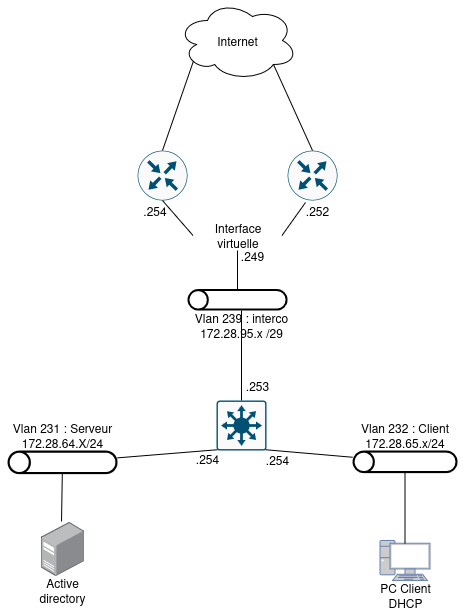

The diagram above was exported from draw.io. Its source (the exported page's mxGraphModel, read from the mxfile embedded in the PNG):
<mxGraphModel dx="1373" dy="754" grid="1" gridSize="10" guides="1" tooltips="1" connect="1" arrows="1" fold="1" page="1" pageScale="1" pageWidth="827" pageHeight="1169" math="0" shadow="0">
  <root>
    <mxCell id="0" />
    <mxCell id="1" parent="0" />
    <mxCell id="a5-3fMOm6GQ6o93qHDnQ-1" value="Internet" style="ellipse;shape=cloud;whiteSpace=wrap;html=1;" parent="1" vertex="1">
      <mxGeometry x="350" y="30" width="120" height="80" as="geometry" />
    </mxCell>
    <mxCell id="2vWqZJId4R-WWW28JVpw-1" value="" style="sketch=0;points=[[0.015,0.015,0],[0.985,0.015,0],[0.985,0.985,0],[0.015,0.985,0],[0.25,0,0],[0.5,0,0],[0.75,0,0],[1,0.25,0],[1,0.5,0],[1,0.75,0],[0.75,1,0],[0.5,1,0],[0.25,1,0],[0,0.75,0],[0,0.5,0],[0,0.25,0]];verticalLabelPosition=bottom;html=1;verticalAlign=top;aspect=fixed;align=center;pointerEvents=1;shape=mxgraph.cisco19.rect;prIcon=l3_switch;fillColor=#FAFAFA;strokeColor=#005073;" parent="1" vertex="1">
      <mxGeometry x="389" y="430" width="50" height="50" as="geometry" />
    </mxCell>
    <mxCell id="2vWqZJId4R-WWW28JVpw-2" value="" style="sketch=0;points=[[0.5,0,0],[1,0.5,0],[0.5,1,0],[0,0.5,0],[0.145,0.145,0],[0.8555,0.145,0],[0.855,0.8555,0],[0.145,0.855,0]];verticalLabelPosition=bottom;html=1;verticalAlign=top;aspect=fixed;align=center;pointerEvents=1;shape=mxgraph.cisco19.rect;prIcon=router;fillColor=#FAFAFA;strokeColor=#005073;" parent="1" vertex="1">
      <mxGeometry x="310" y="180" width="50" height="50" as="geometry" />
    </mxCell>
    <mxCell id="2vWqZJId4R-WWW28JVpw-3" value="" style="sketch=0;points=[[0.5,0,0],[1,0.5,0],[0.5,1,0],[0,0.5,0],[0.145,0.145,0],[0.8555,0.145,0],[0.855,0.8555,0],[0.145,0.855,0]];verticalLabelPosition=bottom;html=1;verticalAlign=top;aspect=fixed;align=center;pointerEvents=1;shape=mxgraph.cisco19.rect;prIcon=router;fillColor=#FAFAFA;strokeColor=#005073;" parent="1" vertex="1">
      <mxGeometry x="460" y="180" width="50" height="50" as="geometry" />
    </mxCell>
    <mxCell id="2vWqZJId4R-WWW28JVpw-4" value="" style="fontColor=#0066CC;verticalAlign=top;verticalLabelPosition=bottom;labelPosition=center;align=center;html=1;outlineConnect=0;fillColor=#CCCCCC;strokeColor=#6881B3;gradientColor=none;gradientDirection=north;strokeWidth=2;shape=mxgraph.networks.pc;" parent="1" vertex="1">
      <mxGeometry x="552.5" y="570" width="50" height="40" as="geometry" />
    </mxCell>
    <mxCell id="2vWqZJId4R-WWW28JVpw-5" value="" style="image;points=[];aspect=fixed;html=1;align=center;shadow=0;dashed=0;image=img/lib/allied_telesis/computer_and_terminals/Server_Desktop.svg;" parent="1" vertex="1">
      <mxGeometry x="213.7" y="551" width="42.599999999999994" height="54" as="geometry" />
    </mxCell>
    <mxCell id="2vWqZJId4R-WWW28JVpw-6" value="" style="sketch=0;verticalLabelPosition=bottom;sketch=0;aspect=fixed;html=1;verticalAlign=top;strokeColor=none;fillColor=#000000;align=center;outlineConnect=0;pointerEvents=1;shape=mxgraph.citrix2.tunnel;" parent="1" vertex="1">
      <mxGeometry x="180" y="480" width="110" height="23.65" as="geometry" />
    </mxCell>
    <mxCell id="2vWqZJId4R-WWW28JVpw-7" value="" style="sketch=0;verticalLabelPosition=bottom;sketch=0;aspect=fixed;html=1;verticalAlign=top;strokeColor=none;fillColor=#000000;align=center;outlineConnect=0;pointerEvents=1;shape=mxgraph.citrix2.tunnel;" parent="1" vertex="1">
      <mxGeometry x="525" y="480" width="105" height="22.58" as="geometry" />
    </mxCell>
    <mxCell id="2vWqZJId4R-WWW28JVpw-8" value="" style="sketch=0;verticalLabelPosition=bottom;sketch=0;aspect=fixed;html=1;verticalAlign=top;strokeColor=none;fillColor=#000000;align=center;outlineConnect=0;pointerEvents=1;shape=mxgraph.citrix2.tunnel;" parent="1" vertex="1">
      <mxGeometry x="360" y="318.5" width="100" height="21.5" as="geometry" />
    </mxCell>
    <mxCell id="2vWqZJId4R-WWW28JVpw-9" value="&lt;div&gt;Vlan 239 : interco&lt;/div&gt;&lt;div&gt;172.28.95.x /29&lt;/div&gt;" style="text;html=1;align=center;verticalAlign=middle;whiteSpace=wrap;rounded=0;" parent="1" vertex="1">
      <mxGeometry x="329" y="340" width="170" height="30" as="geometry" />
    </mxCell>
    <mxCell id="2vWqZJId4R-WWW28JVpw-10" value="&lt;div&gt;Vlan 231 : Serveur&lt;/div&gt;&lt;div&gt;172.28.64.X/24&lt;/div&gt;" style="text;html=1;align=center;verticalAlign=middle;whiteSpace=wrap;rounded=0;" parent="1" vertex="1">
      <mxGeometry x="173" y="450" width="124" height="30" as="geometry" />
    </mxCell>
    <mxCell id="2vWqZJId4R-WWW28JVpw-11" value="Active directory" style="text;html=1;align=center;verticalAlign=middle;whiteSpace=wrap;rounded=0;" parent="1" vertex="1">
      <mxGeometry x="205" y="605" width="60" height="30" as="geometry" />
    </mxCell>
    <mxCell id="2vWqZJId4R-WWW28JVpw-12" value="" style="endArrow=none;html=1;rounded=0;entryX=0.477;entryY=0;entryDx=0;entryDy=0;entryPerimeter=0;" parent="1" source="2vWqZJId4R-WWW28JVpw-6" target="2vWqZJId4R-WWW28JVpw-5" edge="1">
      <mxGeometry width="50" height="50" relative="1" as="geometry">
        <mxPoint x="110" y="590" as="sourcePoint" />
        <mxPoint x="160" y="540" as="targetPoint" />
      </mxGeometry>
    </mxCell>
    <mxCell id="2vWqZJId4R-WWW28JVpw-13" value="&lt;div&gt;Vlan 232 : Client&lt;/div&gt;&lt;div&gt;172.28.65.x/24&lt;/div&gt;" style="text;html=1;align=center;verticalAlign=middle;whiteSpace=wrap;rounded=0;" parent="1" vertex="1">
      <mxGeometry x="516.25" y="450" width="122.5" height="30" as="geometry" />
    </mxCell>
    <mxCell id="2vWqZJId4R-WWW28JVpw-15" value="&lt;div&gt;PC Client&lt;/div&gt;&lt;div&gt;DHCP&lt;/div&gt;" style="text;html=1;align=center;verticalAlign=middle;whiteSpace=wrap;rounded=0;" parent="1" vertex="1">
      <mxGeometry x="547.5" y="610" width="60" height="30" as="geometry" />
    </mxCell>
    <mxCell id="2vWqZJId4R-WWW28JVpw-16" value="" style="endArrow=none;html=1;rounded=0;exitX=0.5;exitY=0.07;exitDx=0;exitDy=0;exitPerimeter=0;" parent="1" source="2vWqZJId4R-WWW28JVpw-4" target="2vWqZJId4R-WWW28JVpw-7" edge="1">
      <mxGeometry width="50" height="50" relative="1" as="geometry">
        <mxPoint x="480" y="580" as="sourcePoint" />
        <mxPoint x="530" y="530" as="targetPoint" />
      </mxGeometry>
    </mxCell>
    <mxCell id="2vWqZJId4R-WWW28JVpw-18" value="" style="endArrow=none;html=1;rounded=0;exitX=1;exitY=0.5;exitDx=0;exitDy=0;entryX=0.36;entryY=1.04;entryDx=0;entryDy=0;entryPerimeter=0;" parent="1" source="2vWqZJId4R-WWW28JVpw-19" target="2vWqZJId4R-WWW28JVpw-3" edge="1">
      <mxGeometry width="50" height="50" relative="1" as="geometry">
        <mxPoint x="500" y="310" as="sourcePoint" />
        <mxPoint x="550" y="260" as="targetPoint" />
      </mxGeometry>
    </mxCell>
    <mxCell id="2vWqZJId4R-WWW28JVpw-19" value="Interface virtuelle" style="text;html=1;align=center;verticalAlign=middle;whiteSpace=wrap;rounded=0;" parent="1" vertex="1">
      <mxGeometry x="365.5" y="250" width="89" height="30" as="geometry" />
    </mxCell>
    <mxCell id="2vWqZJId4R-WWW28JVpw-20" value="" style="endArrow=none;html=1;rounded=0;entryX=0.5;entryY=1;entryDx=0;entryDy=0;entryPerimeter=0;exitX=0;exitY=0.5;exitDx=0;exitDy=0;" parent="1" source="2vWqZJId4R-WWW28JVpw-19" target="2vWqZJId4R-WWW28JVpw-2" edge="1">
      <mxGeometry width="50" height="50" relative="1" as="geometry">
        <mxPoint x="250" y="300" as="sourcePoint" />
        <mxPoint x="300" y="250" as="targetPoint" />
      </mxGeometry>
    </mxCell>
    <mxCell id="2vWqZJId4R-WWW28JVpw-21" value="" style="endArrow=none;html=1;rounded=0;entryX=0.5;entryY=1;entryDx=0;entryDy=0;" parent="1" source="2vWqZJId4R-WWW28JVpw-8" target="2vWqZJId4R-WWW28JVpw-19" edge="1">
      <mxGeometry width="50" height="50" relative="1" as="geometry">
        <mxPoint x="240" y="310" as="sourcePoint" />
        <mxPoint x="290" y="260" as="targetPoint" />
      </mxGeometry>
    </mxCell>
    <mxCell id="2vWqZJId4R-WWW28JVpw-22" value=".249" style="text;html=1;align=center;verticalAlign=middle;whiteSpace=wrap;rounded=0;" parent="1" vertex="1">
      <mxGeometry x="394.5" y="270" width="60" height="30" as="geometry" />
    </mxCell>
    <mxCell id="2vWqZJId4R-WWW28JVpw-24" value=".254" style="text;html=1;align=center;verticalAlign=middle;whiteSpace=wrap;rounded=0;" parent="1" vertex="1">
      <mxGeometry x="305" y="230" width="45" height="20" as="geometry" />
    </mxCell>
    <mxCell id="2vWqZJId4R-WWW28JVpw-25" value=".252" style="text;html=1;align=center;verticalAlign=middle;whiteSpace=wrap;rounded=0;" parent="1" vertex="1">
      <mxGeometry x="470" y="230" width="40" height="20" as="geometry" />
    </mxCell>
    <mxCell id="2vWqZJId4R-WWW28JVpw-26" value="" style="endArrow=none;html=1;rounded=0;entryX=0.015;entryY=0.985;entryDx=0;entryDy=0;entryPerimeter=0;" parent="1" source="2vWqZJId4R-WWW28JVpw-6" target="2vWqZJId4R-WWW28JVpw-1" edge="1">
      <mxGeometry width="50" height="50" relative="1" as="geometry">
        <mxPoint x="330" y="550" as="sourcePoint" />
        <mxPoint x="380" y="500" as="targetPoint" />
      </mxGeometry>
    </mxCell>
    <mxCell id="2vWqZJId4R-WWW28JVpw-27" value="" style="endArrow=none;html=1;rounded=0;entryX=0.985;entryY=0.985;entryDx=0;entryDy=0;entryPerimeter=0;" parent="1" source="2vWqZJId4R-WWW28JVpw-7" target="2vWqZJId4R-WWW28JVpw-1" edge="1">
      <mxGeometry width="50" height="50" relative="1" as="geometry">
        <mxPoint x="420" y="620" as="sourcePoint" />
        <mxPoint x="470" y="570" as="targetPoint" />
      </mxGeometry>
    </mxCell>
    <mxCell id="2vWqZJId4R-WWW28JVpw-28" value="" style="endArrow=none;html=1;rounded=0;exitX=0.5;exitY=0;exitDx=0;exitDy=0;exitPerimeter=0;entryX=0.5;entryY=0;entryDx=0;entryDy=0;" parent="1" source="2vWqZJId4R-WWW28JVpw-1" target="2vWqZJId4R-WWW28JVpw-9" edge="1">
      <mxGeometry width="50" height="50" relative="1" as="geometry">
        <mxPoint x="290" y="420" as="sourcePoint" />
        <mxPoint x="340" y="370" as="targetPoint" />
      </mxGeometry>
    </mxCell>
    <mxCell id="2vWqZJId4R-WWW28JVpw-29" value="" style="endArrow=none;html=1;rounded=0;exitX=0.5;exitY=0;exitDx=0;exitDy=0;exitPerimeter=0;entryX=0.13;entryY=0.77;entryDx=0;entryDy=0;entryPerimeter=0;" parent="1" source="2vWqZJId4R-WWW28JVpw-2" target="a5-3fMOm6GQ6o93qHDnQ-1" edge="1">
      <mxGeometry width="50" height="50" relative="1" as="geometry">
        <mxPoint x="280" y="150" as="sourcePoint" />
        <mxPoint x="330" y="100" as="targetPoint" />
      </mxGeometry>
    </mxCell>
    <mxCell id="2vWqZJId4R-WWW28JVpw-30" value="" style="endArrow=none;html=1;rounded=0;exitX=0.5;exitY=0;exitDx=0;exitDy=0;exitPerimeter=0;entryX=0.8;entryY=0.8;entryDx=0;entryDy=0;entryPerimeter=0;" parent="1" source="2vWqZJId4R-WWW28JVpw-3" target="a5-3fMOm6GQ6o93qHDnQ-1" edge="1">
      <mxGeometry width="50" height="50" relative="1" as="geometry">
        <mxPoint x="520" y="160" as="sourcePoint" />
        <mxPoint x="570" y="110" as="targetPoint" />
      </mxGeometry>
    </mxCell>
    <mxCell id="2vWqZJId4R-WWW28JVpw-31" value=".254" style="text;html=1;align=center;verticalAlign=middle;whiteSpace=wrap;rounded=0;" parent="1" vertex="1">
      <mxGeometry x="350" y="472.58" width="60" height="30" as="geometry" />
    </mxCell>
    <mxCell id="2vWqZJId4R-WWW28JVpw-32" value=".254" style="text;html=1;align=center;verticalAlign=middle;whiteSpace=wrap;rounded=0;" parent="1" vertex="1">
      <mxGeometry x="420" y="474" width="60" height="30" as="geometry" />
    </mxCell>
    <mxCell id="2vWqZJId4R-WWW28JVpw-33" value=".253" style="text;html=1;align=center;verticalAlign=middle;whiteSpace=wrap;rounded=0;" parent="1" vertex="1">
      <mxGeometry x="400" y="400" width="60" height="30" as="geometry" />
    </mxCell>
  </root>
</mxGraphModel>